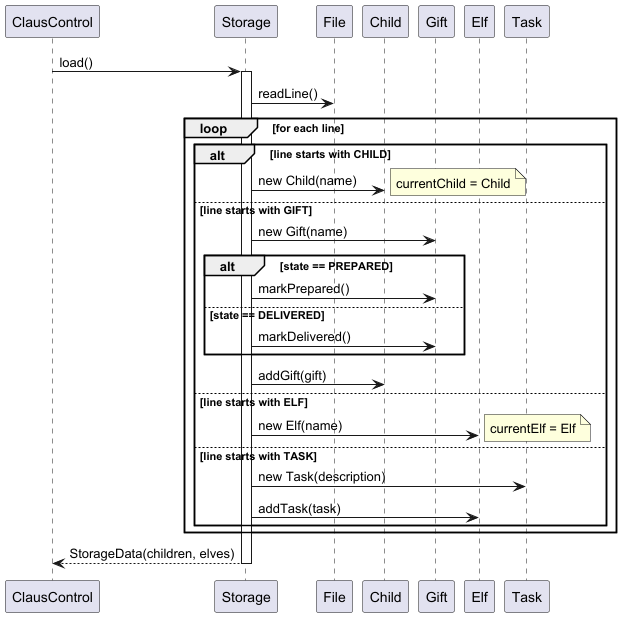

The diagram above was rendered by PlantUML. Its source (embedded in the PNG):
@startuml

participant ClausControl
participant Storage
participant File
participant Child
participant Gift
participant Elf
participant Task

ClausControl -> Storage : load()
activate Storage

Storage -> File : readLine()

loop for each line

    alt line starts with CHILD
        Storage -> Child : new Child(name)
        note right: currentChild = Child

    else line starts with GIFT
        Storage -> Gift : new Gift(name)

        alt state == PREPARED
            Storage -> Gift : markPrepared()
        else state == DELIVERED
            Storage -> Gift : markDelivered()
        end

        Storage -> Child : addGift(gift)

    else line starts with ELF
        Storage -> Elf : new Elf(name)
        note right: currentElf = Elf

    else line starts with TASK
        Storage -> Task : new Task(description)
        Storage -> Elf : addTask(task)

    end
end

Storage --> ClausControl : StorageData(children, elves)
deactivate Storage

@enduml